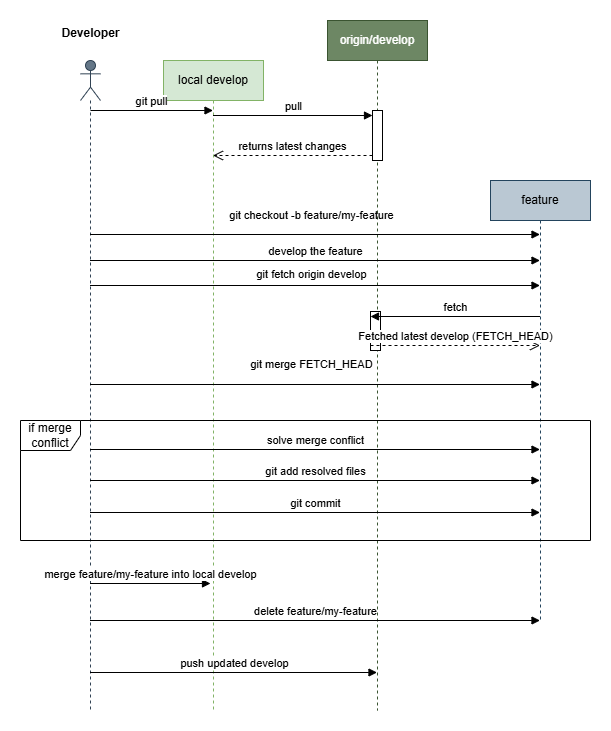

The diagram above was exported from draw.io. Its source (the exported page's mxGraphModel, read from the mxfile embedded in the PNG):
<mxGraphModel dx="1426" dy="743" grid="1" gridSize="10" guides="1" tooltips="1" connect="1" arrows="1" fold="1" page="1" pageScale="1" pageWidth="850" pageHeight="1100" math="0" shadow="0">
  <root>
    <mxCell id="0" />
    <mxCell id="1" parent="0" />
    <mxCell id="Xv9DH539bjN4i5itw07z-1" value="local develop" style="shape=umlLifeline;perimeter=lifelinePerimeter;whiteSpace=wrap;html=1;container=1;dropTarget=0;collapsible=0;recursiveResize=0;outlineConnect=0;portConstraint=eastwest;newEdgeStyle={&quot;curved&quot;:0,&quot;rounded&quot;:0};fillColor=#d5e8d4;strokeColor=#82b366;" vertex="1" parent="1">
      <mxGeometry x="223" y="160" width="100" height="650" as="geometry" />
    </mxCell>
    <mxCell id="Xv9DH539bjN4i5itw07z-3" value="" style="shape=umlLifeline;perimeter=lifelinePerimeter;whiteSpace=wrap;html=1;container=1;dropTarget=0;collapsible=0;recursiveResize=0;outlineConnect=0;portConstraint=eastwest;newEdgeStyle={&quot;curved&quot;:0,&quot;rounded&quot;:0};participant=umlActor;fillColor=#647687;fontColor=#ffffff;strokeColor=#314354;" vertex="1" parent="1">
      <mxGeometry x="140" y="160" width="20" height="650" as="geometry" />
    </mxCell>
    <mxCell id="Xv9DH539bjN4i5itw07z-4" value="origin/develop" style="shape=umlLifeline;perimeter=lifelinePerimeter;whiteSpace=wrap;html=1;container=1;dropTarget=0;collapsible=0;recursiveResize=0;outlineConnect=0;portConstraint=eastwest;newEdgeStyle={&quot;curved&quot;:0,&quot;rounded&quot;:0};fillColor=#6d8764;fontColor=#ffffff;strokeColor=#3A5431;" vertex="1" parent="1">
      <mxGeometry x="387" y="120" width="100" height="690" as="geometry" />
    </mxCell>
    <mxCell id="Xv9DH539bjN4i5itw07z-8" value="" style="html=1;points=[[0,0,0,0,5],[0,1,0,0,-5],[1,0,0,0,5],[1,1,0,0,-5]];perimeter=orthogonalPerimeter;outlineConnect=0;targetShapes=umlLifeline;portConstraint=eastwest;newEdgeStyle={&quot;curved&quot;:0,&quot;rounded&quot;:0};" vertex="1" parent="Xv9DH539bjN4i5itw07z-4">
      <mxGeometry x="45" y="90" width="10" height="50" as="geometry" />
    </mxCell>
    <mxCell id="Xv9DH539bjN4i5itw07z-17" value="" style="html=1;points=[[0,0,0,0,5],[0,1,0,0,-5],[1,0,0,0,5],[1,1,0,0,-5]];perimeter=orthogonalPerimeter;outlineConnect=0;targetShapes=umlLifeline;portConstraint=eastwest;newEdgeStyle={&quot;curved&quot;:0,&quot;rounded&quot;:0};" vertex="1" parent="Xv9DH539bjN4i5itw07z-4">
      <mxGeometry x="43" y="291" width="10" height="39" as="geometry" />
    </mxCell>
    <mxCell id="Xv9DH539bjN4i5itw07z-5" value="feature" style="shape=umlLifeline;perimeter=lifelinePerimeter;whiteSpace=wrap;html=1;container=1;dropTarget=0;collapsible=0;recursiveResize=0;outlineConnect=0;portConstraint=eastwest;newEdgeStyle={&quot;curved&quot;:0,&quot;rounded&quot;:0};fillColor=#bac8d3;strokeColor=#23445d;" vertex="1" parent="1">
      <mxGeometry x="550" y="280" width="100" height="440" as="geometry" />
    </mxCell>
    <mxCell id="Xv9DH539bjN4i5itw07z-6" value="Developer" style="text;align=center;fontStyle=1;verticalAlign=middle;spacingLeft=3;spacingRight=3;strokeColor=none;rotatable=0;points=[[0,0.5],[1,0.5]];portConstraint=eastwest;html=1;" vertex="1" parent="1">
      <mxGeometry x="110" y="120" width="80" height="26" as="geometry" />
    </mxCell>
    <mxCell id="Xv9DH539bjN4i5itw07z-7" value="git pull" style="html=1;verticalAlign=bottom;endArrow=block;curved=0;rounded=0;" edge="1" parent="1">
      <mxGeometry width="80" relative="1" as="geometry">
        <mxPoint x="150" y="210" as="sourcePoint" />
        <mxPoint x="272.5" y="210" as="targetPoint" />
      </mxGeometry>
    </mxCell>
    <mxCell id="Xv9DH539bjN4i5itw07z-9" value="pull" style="html=1;verticalAlign=bottom;endArrow=block;curved=0;rounded=0;entryX=0;entryY=0;entryDx=0;entryDy=5;" edge="1" target="Xv9DH539bjN4i5itw07z-8" parent="1" source="Xv9DH539bjN4i5itw07z-1">
      <mxGeometry relative="1" as="geometry">
        <mxPoint x="307" y="255" as="sourcePoint" />
      </mxGeometry>
    </mxCell>
    <mxCell id="Xv9DH539bjN4i5itw07z-10" value="returns latest changes" style="html=1;verticalAlign=bottom;endArrow=open;dashed=1;endSize=8;curved=0;rounded=0;exitX=0;exitY=1;exitDx=0;exitDy=-5;" edge="1" source="Xv9DH539bjN4i5itw07z-8" parent="1" target="Xv9DH539bjN4i5itw07z-1">
      <mxGeometry relative="1" as="geometry">
        <mxPoint x="307" y="325" as="targetPoint" />
      </mxGeometry>
    </mxCell>
    <mxCell id="Xv9DH539bjN4i5itw07z-11" value="&#10;git checkout -b feature/my-feature&#10;&#10;" style="html=1;verticalAlign=bottom;endArrow=block;curved=0;rounded=0;labelBackgroundColor=none;" edge="1" parent="1">
      <mxGeometry x="-0.02" y="-17" width="80" relative="1" as="geometry">
        <mxPoint x="149.5" y="334" as="sourcePoint" />
        <mxPoint x="599.5" y="334" as="targetPoint" />
        <mxPoint as="offset" />
      </mxGeometry>
    </mxCell>
    <mxCell id="Xv9DH539bjN4i5itw07z-12" value="develop the feature" style="html=1;verticalAlign=bottom;endArrow=block;curved=0;rounded=0;" edge="1" parent="1">
      <mxGeometry width="80" relative="1" as="geometry">
        <mxPoint x="149.5" y="360" as="sourcePoint" />
        <mxPoint x="599.5" y="360" as="targetPoint" />
      </mxGeometry>
    </mxCell>
    <mxCell id="Xv9DH539bjN4i5itw07z-13" value="&#10;git fetch origin develop&#10;&#10;" style="html=1;verticalAlign=bottom;endArrow=block;curved=0;rounded=0;labelBackgroundColor=none;" edge="1" parent="1">
      <mxGeometry x="-0.02" y="-25" width="80" relative="1" as="geometry">
        <mxPoint x="149.5" y="385" as="sourcePoint" />
        <mxPoint x="599.5" y="385" as="targetPoint" />
        <mxPoint as="offset" />
      </mxGeometry>
    </mxCell>
    <mxCell id="Xv9DH539bjN4i5itw07z-18" value="fetch" style="html=1;verticalAlign=bottom;endArrow=block;curved=0;rounded=0;entryX=0;entryY=0;entryDx=0;entryDy=5;" edge="1" target="Xv9DH539bjN4i5itw07z-17" parent="1">
      <mxGeometry relative="1" as="geometry">
        <mxPoint x="599.5" y="416" as="sourcePoint" />
      </mxGeometry>
    </mxCell>
    <mxCell id="Xv9DH539bjN4i5itw07z-19" value="Fetched latest develop (FETCH_HEAD)" style="html=1;verticalAlign=bottom;endArrow=open;dashed=1;endSize=8;curved=0;rounded=0;exitX=0;exitY=1;exitDx=0;exitDy=-5;" edge="1" source="Xv9DH539bjN4i5itw07z-17" parent="1" target="Xv9DH539bjN4i5itw07z-5">
      <mxGeometry x="0.0029" relative="1" as="geometry">
        <mxPoint x="600" y="486" as="targetPoint" />
        <mxPoint as="offset" />
      </mxGeometry>
    </mxCell>
    <mxCell id="Xv9DH539bjN4i5itw07z-20" value="&#10;git merge FETCH_HEAD&#10;&#10;" style="html=1;verticalAlign=bottom;endArrow=block;curved=0;rounded=0;labelBackgroundColor=none;" edge="1" parent="1">
      <mxGeometry x="-0.02" y="-16" width="80" relative="1" as="geometry">
        <mxPoint x="149.5" y="484" as="sourcePoint" />
        <mxPoint x="599.5" y="484" as="targetPoint" />
        <mxPoint as="offset" />
      </mxGeometry>
    </mxCell>
    <mxCell id="Xv9DH539bjN4i5itw07z-28" value="if merge conflict" style="shape=umlFrame;whiteSpace=wrap;html=1;pointerEvents=0;" vertex="1" parent="1">
      <mxGeometry x="80" y="520" width="570" height="120" as="geometry" />
    </mxCell>
    <mxCell id="Xv9DH539bjN4i5itw07z-29" value="solve merge conflict" style="html=1;verticalAlign=bottom;endArrow=block;curved=0;rounded=0;" edge="1" parent="1">
      <mxGeometry width="80" relative="1" as="geometry">
        <mxPoint x="149.5" y="549" as="sourcePoint" />
        <mxPoint x="599.5" y="549" as="targetPoint" />
      </mxGeometry>
    </mxCell>
    <mxCell id="Xv9DH539bjN4i5itw07z-30" value="merge feature/my-feature into local develop" style="html=1;verticalAlign=bottom;endArrow=block;curved=0;rounded=0;" edge="1" parent="1">
      <mxGeometry width="80" relative="1" as="geometry">
        <mxPoint x="149.5" y="683" as="sourcePoint" />
        <mxPoint x="270" y="683" as="targetPoint" />
      </mxGeometry>
    </mxCell>
    <mxCell id="Xv9DH539bjN4i5itw07z-31" value="delete feature/my-feature" style="html=1;verticalAlign=bottom;endArrow=block;curved=0;rounded=0;" edge="1" parent="1">
      <mxGeometry width="80" relative="1" as="geometry">
        <mxPoint x="149.5" y="720" as="sourcePoint" />
        <mxPoint x="599.5" y="720" as="targetPoint" />
      </mxGeometry>
    </mxCell>
    <mxCell id="Xv9DH539bjN4i5itw07z-32" value="push updated develop" style="html=1;verticalAlign=bottom;endArrow=block;curved=0;rounded=0;" edge="1" parent="1">
      <mxGeometry width="80" relative="1" as="geometry">
        <mxPoint x="149.5" y="772" as="sourcePoint" />
        <mxPoint x="436.5" y="772" as="targetPoint" />
      </mxGeometry>
    </mxCell>
    <mxCell id="Xv9DH539bjN4i5itw07z-33" value="git add resolved files" style="html=1;verticalAlign=bottom;endArrow=block;curved=0;rounded=0;" edge="1" parent="1">
      <mxGeometry width="80" relative="1" as="geometry">
        <mxPoint x="149.5" y="580" as="sourcePoint" />
        <mxPoint x="599.5" y="580" as="targetPoint" />
      </mxGeometry>
    </mxCell>
    <mxCell id="Xv9DH539bjN4i5itw07z-34" value="git commit" style="html=1;verticalAlign=bottom;endArrow=block;curved=0;rounded=0;" edge="1" parent="1">
      <mxGeometry width="80" relative="1" as="geometry">
        <mxPoint x="149.5" y="612" as="sourcePoint" />
        <mxPoint x="599.5" y="612" as="targetPoint" />
      </mxGeometry>
    </mxCell>
  </root>
</mxGraphModel>